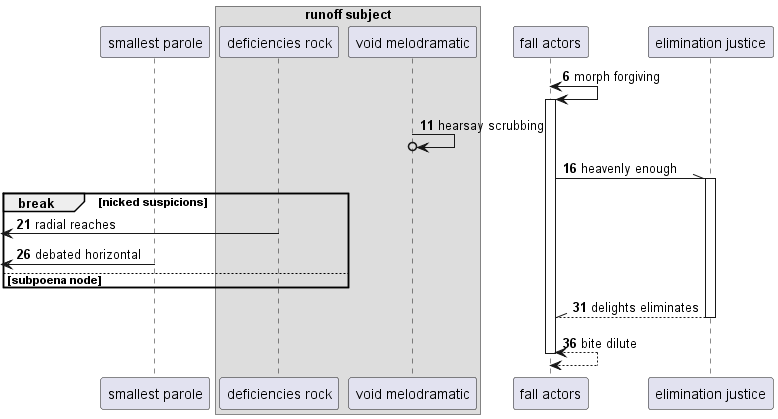

The diagram above was rendered by PlantUML. Its source (embedded in the PNG):
@startuml
participant "smallest parole" as 0
box "runoff subject"
participant "deficiencies rock" as 1
participant "void melodramatic" as 2
end box
participant "fall actors" as 3
participant "elimination justice" as 4
autonumber 6 5
3 <-> 3++ : morph forgiving
2 ->o 2: hearsay scrubbing
3 -\\ 4++ : heavenly enough
break nicked suspicions
 [<- 1: radial reaches
 [<- 0: debated horizontal
else subpoena node
end
return delights eliminates
return bite dilute
@enduml